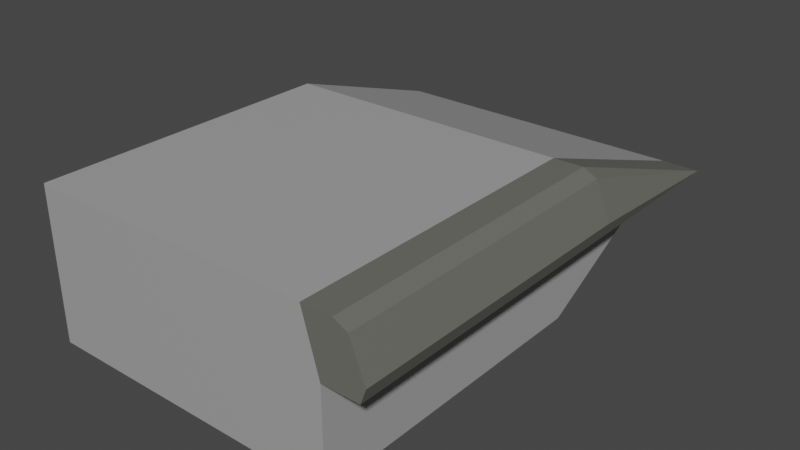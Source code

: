 # Source: sideWalkBlockendLeft.blend  (saved by Blender 3.4.6; exported with 4.5.12 LTS)
import bpy
from mathutils import Matrix  # noqa: F401  (used for matrix-valued properties, if any)

bpy.ops.wm.read_factory_settings(use_empty=True)
scene = bpy.context.scene
scene.name = 'Scene'

# ---- collections
col_collection = bpy.data.collections.new('Collection'); scene.collection.children.link(col_collection)

# ---- materials (node trees are filled in below, after node groups)
mat_material_004 = bpy.data.materials.new('Material.004')
mat_material_004.use_transparent_shadow = False
mat_material_005 = bpy.data.materials.new('Material.005')
mat_material_005.use_transparent_shadow = False

# ---- material node trees
mat_material_004.use_nodes = True; mat_material_004.node_tree.nodes.clear()
_N = mat_material_004.node_tree.nodes; _L = mat_material_004.node_tree.links
n0 = _N.new('ShaderNodeBsdfPrincipled'); n0.name = 'Principled BSDF'; n0.location = (10, 300)
n0.distribution = 'GGX'
n0.subsurface_method = 'BURLEY'
n0.inputs[0].default_value = (0.3672, 0.3672, 0.3672, 1.0)
n0.inputs[3].default_value = 1.45
n0.inputs[27].default_value = (0.0, 0.0, 0.0, 1.0)
n0.inputs[28].default_value = 1.0
n1 = _N.new('ShaderNodeOutputMaterial'); n1.name = 'Material Output'; n1.location = (300, 300)
_L.new(n0.outputs[0], n1.inputs[0])
n1.is_active_output = True
mat_material_005.use_nodes = True; mat_material_005.node_tree.nodes.clear()
_N = mat_material_005.node_tree.nodes; _L = mat_material_005.node_tree.links
n0 = _N.new('ShaderNodeBsdfPrincipled'); n0.name = 'Principled BSDF'; n0.location = (10, 300)
n0.distribution = 'GGX'
n0.subsurface_method = 'BURLEY'
n0.inputs[0].default_value = (0.1462, 0.1473, 0.1294, 1.0)
n0.inputs[3].default_value = 1.45
n0.inputs[27].default_value = (0.0, 0.0, 0.0, 1.0)
n0.inputs[28].default_value = 1.0
n1 = _N.new('ShaderNodeOutputMaterial'); n1.name = 'Material Output'; n1.location = (300, 300)
_L.new(n0.outputs[0], n1.inputs[0])
n1.is_active_output = True

# ---- world
world_world = bpy.data.worlds.new('World'); scene.world = world_world
world_world.use_nodes = True; world_world.node_tree.nodes.clear()
_N = world_world.node_tree.nodes; _L = world_world.node_tree.links
n0 = _N.new('ShaderNodeOutputWorld'); n0.name = 'World Output'; n0.location = (300, 300)
n1 = _N.new('ShaderNodeBackground'); n1.name = 'Background'; n1.location = (10, 300)
n1.inputs[0].default_value = (0.05088, 0.05088, 0.05088, 1.0)
_L.new(n1.outputs[0], n0.inputs[0])
n0.is_active_output = True
world_world.color = (0.05088, 0.05088, 0.05088)
world_world.use_sun_shadow = False
world_world.sun_shadow_jitter_overblur = 0.0

# ---- meshes
me_cube_005 = bpy.data.meshes.new('Cube.005')
me_cube_005.from_pydata([(-1.0, -0.9976, 6.813), (-1.0, -0.9997, -6.813), (-1.0, 0.9976, 6.813), (-1.0, 2.165, -6.813), (1.0, -1.003, 6.813), (1.0, -1.005, -6.813), (1.0, 1.003, 6.813), (1.0, 2.17, -6.813), (-1.0, -1.001, -15.19), (-1.0, 1.001, -15.19), (0.8934, 1.006, -15.19), (0.8934, -1.006, -15.19), (1.237, 2.17, -6.77), (1.237, -1.005, -6.77), (1.086, 1.006, -15.23), (1.086, -1.006, -15.23), (1.272, 1.006, -8.868), (1.272, -1.006, -8.868), (1.177, 1.006, -14.22), (1.177, -1.006, -14.22)], [], [(0, 2, 3, 1), (2, 6, 7, 3), (6, 4, 5, 7), (4, 0, 1, 5), (2, 0, 4, 6), (3, 9, 8, 1), (10, 11, 8, 9), (1, 8, 11, 5), (7, 10, 9, 3), (11, 15, 13, 5), (15, 19, 17, 13), (10, 14, 15, 11), (5, 13, 12, 7), (7, 12, 14, 10), (17, 19, 18, 16), (13, 17, 16, 12), (12, 16, 18, 14), (14, 18, 19, 15)])
me_cube_005.polygons.foreach_set('material_index', [0, 0, 0, 0, 0, 0, 0, 0, 0, 1, 1, 1, 1, 1, 1, 1, 1, 1])
_uv = me_cube_005.uv_layers.new(name='UVMap')
_uv.uv.foreach_set('vector', [0.375, 0.0, 0.375, 0.25, 0.625, 0.25, 0.625, 0.0, 0.375, 0.25, 0.375, 0.5, 0.625, 0.5, 0.625, 0.25, 0.375, 0.5, 0.375, 0.75, 0.625, 0.75, 0.625, 0.5, 0.375, 0.75, 0.375, 1.0, 0.625, 1.0, 0.625, 0.75, 0.125, 0.5, 0.125, 0.75, 0.375, 0.75, 0.375, 0.5, 0.625, 0.25, 0.625, 0.25, 0.625, 0.0, 0.625, 0.0, 0.625, 0.5, 0.625, 0.75, 0.875, 0.75, 0.875, 0.5, 0.625, 1.0, 0.625, 1.0, 0.625, 0.75, 0.625, 0.75, 0.625, 0.5, 0.625, 0.5, 0.625, 0.25, 0.625, 0.25, 0.625, 0.75, 0.625, 0.75, 0.625, 0.75, 0.625, 0.75, 0.625, 0.75, 0.625, 0.75, 0.625, 0.75, 0.625, 0.75, 0.625, 0.5, 0.625, 0.5, 0.625, 0.75, 0.625, 0.75, 0.625, 0.75, 0.625, 0.75, 0.625, 0.5, 0.625, 0.5, 0.625, 0.5, 0.625, 0.5, 0.625, 0.5, 0.625, 0.5, 0.625, 0.75, 0.625, 0.75, 0.625, 0.5, 0.625, 0.5, 0.625, 0.75, 0.625, 0.75, 0.625, 0.5, 0.625, 0.5, 0.625, 0.5, 0.625, 0.5, 0.625, 0.5, 0.625, 0.5, 0.625, 0.5, 0.625, 0.5, 0.625, 0.75, 0.625, 0.75])
me_cube_005.materials.append(mat_material_004)
me_cube_005.materials.append(mat_material_005)
me_cube_005.use_remesh_fix_poles = True
me_cube_005.use_remesh_preserve_attributes = False
me_cube_005.use_mirror_vertex_groups = False
me_cube_005.update()

# ---- objects
ob_side_lod0 = bpy.data.objects.new('side_LOD0', me_cube_005)

# ---- transforms, parenting, visibility, modifiers, constraints
ob_side_lod0.location = (0.0, 0.0, 0.0)
ob_side_lod0.scale = (1.0, 1.0, -0.04551)
ob_side_lod0.lineart.crease_threshold = 0.0

# ---- collection membership
col_collection.objects.link(ob_side_lod0)

# ---- scene / render settings (as saved in the file)
scene.frame_start = 1; scene.frame_end = 250; scene.frame_set(1)
scene.render.engine = 'BLENDER_EEVEE_NEXT'
scene.cycles.use_denoising = False
scene.cycles.samples = 128
scene.cycles.sampling_pattern = 'TABULATED_SOBOL'
scene.cycles.use_adaptive_sampling = False
scene.cycles.use_light_tree = False
scene.view_settings.view_transform = 'Filmic'
bpy.context.view_layer.update()

# ---- added for rendering (the .blend has no active camera and no usable light): camera, sun
cam_auto = bpy.data.cameras.new('AutoCamera')
cam_auto.lens = 50.0
cam_auto.sensor_width = 36.0
cam_auto.clip_end = 1000.0
ob_auto_camera = bpy.data.objects.new('AutoCamera', cam_auto)
scene.collection.objects.link(ob_auto_camera)
ob_auto_camera.location = (3.86676, -3.89488, 3.17614)
ob_auto_camera.rotation_euler = (1.09748, -7.21219e-08, 0.694738)
scene.camera = ob_auto_camera
light_auto_sun = bpy.data.lights.new('AutoSun', 'SUN')
light_auto_sun.energy = 3.0
light_auto_sun.angle = 0.0523599
ob_auto_sun = bpy.data.objects.new('AutoSun', light_auto_sun)
scene.collection.objects.link(ob_auto_sun)
ob_auto_sun.rotation_euler = (0.872665, 0.174533, 0.523599)
bpy.context.view_layer.update()
